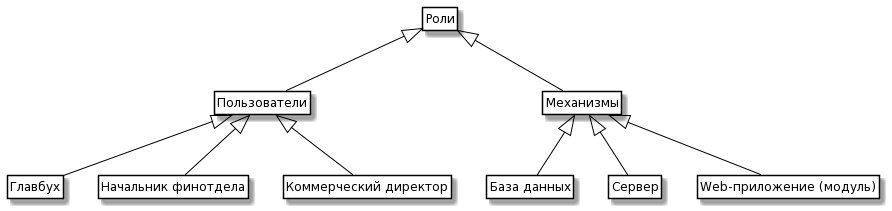

The diagram above was rendered by PlantUML. Its source (embedded in the PNG):
@startuml
skinparam class {
	BackgroundColor White
	ArrowColor Black
	BorderColor Black
}
class Roles as "Роли"

class Users as "Пользователи"
class Mechanisms as "Механизмы"

class Accountant as "Главбух"
class FD as "Начальник финотдела"
class CD as "Коммерческий директор"

class DB as "База данных"
class Server as "Сервер"
class App as "Web-приложение (модуль)"

Roles<|-- Users
Roles<|-- Mechanisms

Users<|-- Accountant
Users<|-- FD
Users<|-- CD

Mechanisms<|-- DB
Mechanisms<|-- Server
Mechanisms<|-- App

hide members
hide circle
hide methods
@enduml